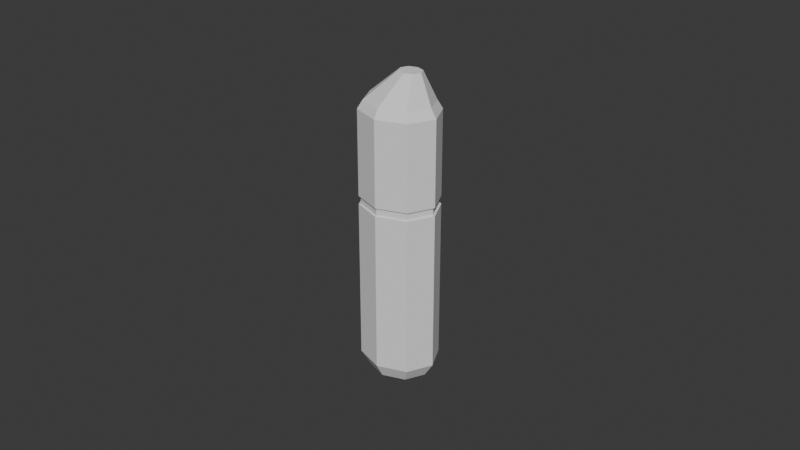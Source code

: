 # Source: LipStick.blend  (saved by Blender 5.0.119; exported with 4.5.12 LTS)
import bpy
from mathutils import Matrix  # noqa: F401  (used for matrix-valued properties, if any)

bpy.ops.wm.read_factory_settings(use_empty=True)
scene = bpy.context.scene
scene.name = 'Scene'

# ---- collections
col_collection = bpy.data.collections.new('Collection'); scene.collection.children.link(col_collection)

# ---- world
world_world = bpy.data.worlds.new('World'); scene.world = world_world
world_world.use_nodes = True; world_world.node_tree.nodes.clear()
_N = world_world.node_tree.nodes; _L = world_world.node_tree.links
n0 = _N.new('ShaderNodeOutputWorld'); n0.name = 'World Output'; n0.location = (200, 100)
n1 = _N.new('ShaderNodeBackground'); n1.name = 'Background'; n1.location = (-200, 100)
n1.inputs[0].default_value = (0.05088, 0.05088, 0.05088, 1.0)
_L.new(n1.outputs[0], n0.inputs[0])
n0.is_active_output = True
world_world.color = (0.05088, 0.05088, 0.05088)
world_world.sun_shadow_jitter_overblur = 0.0

# ---- meshes
me_cylinder = bpy.data.meshes.new('Cylinder')
me_cylinder.from_pydata([(2.212e-10, 0.01099, -0.004042), (2.212e-10, 0.01099, 0.07592), (0.009073, 0.00777, -0.004042), (0.009073, 0.00777, 0.07592), (0.01283, -1.013e-10, -0.004042), (0.01283, -1.013e-10, 0.07592), (0.009073, -0.00777, -0.004042), (0.009073, -0.00777, 0.07592), (2.212e-10, -0.01099, -0.004042), (2.212e-10, -0.01099, 0.07592), (-0.009073, -0.00777, -0.004042), (-0.009073, -0.00777, 0.07592), (-0.01283, -1.013e-10, -0.004042), (-0.01283, -1.013e-10, 0.07592), (-0.009073, 0.00777, -0.004042), (-0.009073, 0.00777, 0.07592), (0.007836, 0.006711, 0.07864), (2.593e-10, 0.009491, 0.07864), (0.01108, -1.187e-10, 0.07864), (0.007836, -0.006711, 0.07864), (2.593e-10, -0.009491, 0.07864), (-0.007836, -0.006711, 0.07864), (-0.01108, -1.187e-10, 0.07864), (-0.007836, 0.006711, 0.07864), (1.867e-10, 0.008452, -0.008689), (0.006979, 0.005977, -0.008689), (0.009869, -1.308e-10, -0.008689), (0.006979, -0.005977, -0.008689), (1.867e-10, -0.008452, -0.008689), (-0.006979, -0.005977, -0.008689), (-0.009869, -1.308e-10, -0.008689), (-0.006979, 0.005977, -0.008689), (2.212e-10, 0.01099, 0.04657), (0.009073, 0.00777, 0.04657), (0.01283, -1.013e-10, 0.04657), (0.009073, -0.00777, 0.04657), (2.212e-10, -0.01099, 0.04657), (-0.009073, -0.00777, 0.04657), (-0.01283, -1.013e-10, 0.04657), (-0.009073, 0.00777, 0.04657), (2.212e-10, 0.01099, 0.04915), (0.009073, 0.00777, 0.04915), (0.01283, -1.013e-10, 0.04915), (0.009073, -0.00777, 0.04915), (2.212e-10, -0.01099, 0.04915), (-0.009073, -0.00777, 0.04915), (-0.01283, -1.013e-10, 0.04915), (-0.009073, 0.00777, 0.04915), (0.008609, 0.007373, 0.04909), (0.008609, 0.007373, 0.04663), (0.01217, -1.013e-10, 0.04909), (0.01217, -1.013e-10, 0.04663), (0.008609, -0.007373, 0.04909), (0.008609, -0.007373, 0.04663), (2.136e-10, -0.01043, 0.04909), (2.136e-10, -0.01043, 0.04663), (-0.008609, -0.007373, 0.04909), (-0.008609, -0.007373, 0.04663), (-0.01217, -1.013e-10, 0.04909), (-0.01217, -1.013e-10, 0.04663), (-0.008609, 0.007373, 0.04909), (-0.008609, 0.007373, 0.04663), (2.136e-10, 0.01043, 0.04663), (2.136e-10, 0.01043, 0.04909), (0.006353, 0.002213, 0.08794), (0.003769, 0.00313, 0.08794), (0.007423, -3.915e-11, 0.08794), (0.006353, -0.002213, 0.08794), (0.003769, -0.00313, 0.08794), (0.001185, -0.002213, 0.08794), (0.0001146, -3.915e-11, 0.08794), (0.001185, 0.002213, 0.08794)], [], [(40, 1, 3, 41), (41, 3, 5, 42), (42, 5, 7, 43), (43, 7, 9, 44), (44, 9, 11, 45), (45, 11, 13, 46), (15, 13, 22, 23), (46, 13, 15, 47), (47, 15, 1, 40), (4, 6, 27, 26), (20, 19, 67, 68), (5, 3, 16, 18), (11, 9, 20, 21), (1, 15, 23, 17), (3, 1, 17, 16), (7, 5, 18, 19), (13, 11, 21, 22), (9, 7, 19, 20), (24, 25, 26, 27, 28, 29, 30, 31), (10, 12, 30, 29), (6, 8, 28, 27), (12, 14, 31, 30), (2, 4, 26, 25), (8, 10, 29, 28), (14, 0, 24, 31), (0, 2, 25, 24), (14, 39, 32, 0), (12, 38, 39, 14), (10, 37, 38, 12), (8, 36, 37, 10), (6, 35, 36, 8), (4, 34, 35, 6), (2, 33, 34, 4), (0, 32, 33, 2), (46, 47, 60, 58), (38, 37, 57, 59), (47, 40, 63, 60), (39, 38, 59, 61), (40, 41, 48, 63), (32, 39, 61, 62), (41, 42, 50, 48), (33, 32, 62, 49), (61, 60, 63, 62), (59, 58, 60, 61), (57, 56, 58, 59), (55, 54, 56, 57), (53, 52, 54, 55), (51, 50, 52, 53), (49, 48, 50, 51), (62, 63, 48, 49), (37, 36, 55, 57), (45, 46, 58, 56), (36, 35, 53, 55), (44, 45, 56, 54), (35, 34, 51, 53), (43, 44, 54, 52), (34, 33, 49, 51), (42, 43, 52, 50), (64, 65, 71, 70, 69, 68, 67, 66), (18, 16, 64, 66), (23, 22, 70, 71), (21, 20, 68, 69), (19, 18, 66, 67), (16, 17, 65, 64), (17, 23, 71, 65), (22, 21, 69, 70)])
_uv = me_cylinder.uv_layers.new(name='UVMap')
_uv.uv.foreach_set('vector', [1.0, 0.8991, 1.0, 1.0, 0.875, 1.0, 0.875, 0.8991, 0.875, 0.8991, 0.875, 1.0, 0.75, 1.0, 0.75, 0.8991, 0.75, 0.8991, 0.75, 1.0, 0.625, 1.0, 0.625, 0.8991, 0.625, 0.8991, 0.625, 1.0, 0.5, 1.0, 0.5, 0.8991, 0.5, 0.8991, 0.5, 1.0, 0.375, 1.0, 0.375, 0.8991, 0.375, 0.8991, 0.375, 1.0, 0.25, 1.0, 0.25, 0.8991, 0.125, 1.0, 0.25, 1.0, 0.25, 1.0, 0.125, 1.0, 0.25, 0.8991, 0.25, 1.0, 0.125, 1.0, 0.125, 0.8991, 0.125, 0.8991, 0.125, 1.0, 0.0, 1.0, 0.0, 0.8991, 0.75, 0.5, 0.625, 0.5, 0.625, 0.5, 0.75, 0.5, 0.5, 1.0, 0.625, 1.0, 0.625, 1.0, 0.5, 1.0, 0.75, 1.0, 0.875, 1.0, 0.875, 1.0, 0.75, 1.0, 0.375, 1.0, 0.5, 1.0, 0.5, 1.0, 0.375, 1.0, 0.0, 1.0, 0.125, 1.0, 0.125, 1.0, 0.0, 1.0, 0.875, 1.0, 1.0, 1.0, 1.0, 1.0, 0.875, 1.0, 0.625, 1.0, 0.75, 1.0, 0.75, 1.0, 0.625, 1.0, 0.25, 1.0, 0.375, 1.0, 0.375, 1.0, 0.25, 1.0, 0.5, 1.0, 0.625, 1.0, 0.625, 1.0, 0.5, 1.0, 0.75, 0.49, 0.9197, 0.4197, 0.99, 0.25, 0.9197, 0.08029, 0.75, 0.01, 0.5803, 0.08029, 0.51, 0.25, 0.5803, 0.4197, 0.375, 0.5, 0.25, 0.5, 0.25, 0.5, 0.375, 0.5, 0.625, 0.5, 0.5, 0.5, 0.5, 0.5, 0.625, 0.5, 0.25, 0.5, 0.125, 0.5, 0.125, 0.5, 0.25, 0.5, 0.875, 0.5, 0.75, 0.5, 0.75, 0.5, 0.875, 0.5, 0.5, 0.5, 0.375, 0.5, 0.375, 0.5, 0.5, 0.5, 0.125, 0.5, 0.0, 0.5, 0.0, 0.5, 0.125, 0.5, 1.0, 0.5, 0.875, 0.5, 0.875, 0.5, 1.0, 0.5, 0.125, 0.5, 0.125, 0.8894, 0.0, 0.8894, 0.0, 0.5, 0.25, 0.5, 0.25, 0.8894, 0.125, 0.8894, 0.125, 0.5, 0.375, 0.5, 0.375, 0.8894, 0.25, 0.8894, 0.25, 0.5, 0.5, 0.5, 0.5, 0.8894, 0.375, 0.8894, 0.375, 0.5, 0.625, 0.5, 0.625, 0.8894, 0.5, 0.8894, 0.5, 0.5, 0.75, 0.5, 0.75, 0.8894, 0.625, 0.8894, 0.625, 0.5, 0.875, 0.5, 0.875, 0.8894, 0.75, 0.8894, 0.75, 0.5, 1.0, 0.5, 1.0, 0.8894, 0.875, 0.8894, 0.875, 0.5, 0.25, 0.8991, 0.125, 0.8991, 0.125, 0.8991, 0.25, 0.8991, 0.25, 0.8894, 0.375, 0.8894, 0.375, 0.8894, 0.25, 0.8894, 0.125, 0.8991, 0.0, 0.8991, 0.0, 0.8991, 0.125, 0.8991, 0.125, 0.8894, 0.25, 0.8894, 0.25, 0.8894, 0.125, 0.8894, 1.0, 0.8991, 0.875, 0.8991, 0.875, 0.8991, 1.0, 0.8991, 0.0, 0.8894, 0.125, 0.8894, 0.125, 0.8894, 0.0, 0.8894, 0.875, 0.8991, 0.75, 0.8991, 0.75, 0.8991, 0.875, 0.8991, 0.875, 0.8894, 1.0, 0.8894, 1.0, 0.8894, 0.875, 0.8894, 0.125, 0.8894, 0.125, 0.8991, 0.0, 0.8991, 0.0, 0.8894, 0.25, 0.8894, 0.25, 0.8991, 0.125, 0.8991, 0.125, 0.8894, 0.375, 0.8894, 0.375, 0.8991, 0.25, 0.8991, 0.25, 0.8894, 0.5, 0.8894, 0.5, 0.8991, 0.375, 0.8991, 0.375, 0.8894, 0.625, 0.8894, 0.625, 0.8991, 0.5, 0.8991, 0.5, 0.8894, 0.75, 0.8894, 0.75, 0.8991, 0.625, 0.8991, 0.625, 0.8894, 0.875, 0.8894, 0.875, 0.8991, 0.75, 0.8991, 0.75, 0.8894, 1.0, 0.8894, 1.0, 0.8991, 0.875, 0.8991, 0.875, 0.8894, 0.375, 0.8894, 0.5, 0.8894, 0.5, 0.8894, 0.375, 0.8894, 0.375, 0.8991, 0.25, 0.8991, 0.25, 0.8991, 0.375, 0.8991, 0.5, 0.8894, 0.625, 0.8894, 0.625, 0.8894, 0.5, 0.8894, 0.5, 0.8991, 0.375, 0.8991, 0.375, 0.8991, 0.5, 0.8991, 0.625, 0.8894, 0.75, 0.8894, 0.75, 0.8894, 0.625, 0.8894, 0.625, 0.8991, 0.5, 0.8991, 0.5, 0.8991, 0.625, 0.8991, 0.75, 0.8894, 0.875, 0.8894, 0.875, 0.8894, 0.75, 0.8894, 0.75, 0.8991, 0.625, 0.8991, 0.625, 0.8991, 0.75, 0.8991, 0.4197, 0.4197, 0.25, 0.49, 0.08029, 0.4197, 0.01, 0.25, 0.08029, 0.08029, 0.25, 0.01, 0.4197, 0.08029, 0.49, 0.25, 0.75, 1.0, 0.875, 1.0, 0.875, 1.0, 0.75, 1.0, 0.125, 1.0, 0.25, 1.0, 0.25, 1.0, 0.125, 1.0, 0.375, 1.0, 0.5, 1.0, 0.5, 1.0, 0.375, 1.0, 0.625, 1.0, 0.75, 1.0, 0.75, 1.0, 0.625, 1.0, 0.875, 1.0, 1.0, 1.0, 1.0, 1.0, 0.875, 1.0, 0.0, 1.0, 0.125, 1.0, 0.125, 1.0, 0.0, 1.0, 0.25, 1.0, 0.375, 1.0, 0.375, 1.0, 0.25, 1.0])
me_cylinder.update()

# ---- objects
ob_cylinder = bpy.data.objects.new('Cylinder', me_cylinder)

# ---- transforms, parenting, visibility, modifiers, constraints
ob_cylinder.location = (0.0, 0.0, 0.0)

# ---- collection membership
col_collection.objects.link(ob_cylinder)

# ---- scene / render settings (as saved in the file)
scene.frame_start = 1; scene.frame_end = 250; scene.frame_set(1)
scene.render.engine = 'BLENDER_EEVEE_NEXT'
scene.render.bake_bias = 0.0
scene.render.bake_samples = 0
scene.cycles.sampling_pattern = 'TABULATED_SOBOL'
scene.eevee.use_volume_custom_range = False
bpy.context.view_layer.update()

# ---- added for rendering (the .blend has no active camera and no usable light): camera, sun
cam_auto = bpy.data.cameras.new('AutoCamera')
cam_auto.lens = 50.0
cam_auto.sensor_width = 36.0
cam_auto.clip_end = 1000.0
ob_auto_camera = bpy.data.objects.new('AutoCamera', cam_auto)
scene.collection.objects.link(ob_auto_camera)
ob_auto_camera.location = (0.185045, -0.222054, 0.18766)
ob_auto_camera.rotation_euler = (1.09748, -7.21219e-08, 0.694738)
scene.camera = ob_auto_camera
light_auto_sun = bpy.data.lights.new('AutoSun', 'SUN')
light_auto_sun.energy = 3.0
light_auto_sun.angle = 0.0523599
ob_auto_sun = bpy.data.objects.new('AutoSun', light_auto_sun)
scene.collection.objects.link(ob_auto_sun)
ob_auto_sun.rotation_euler = (0.872665, 0.174533, 0.523599)
bpy.context.view_layer.update()
